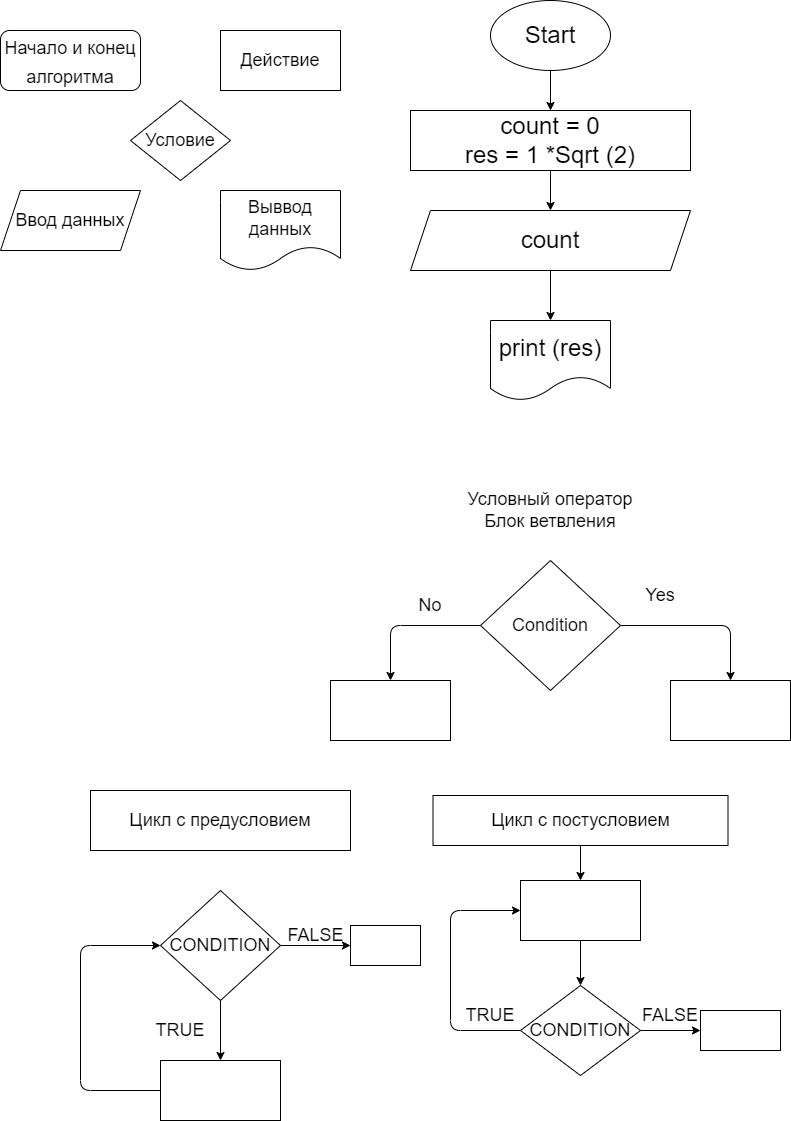

The diagram above was exported from draw.io. Its source (the exported page's mxGraphModel, read from the mxfile embedded in the PNG):
<mxGraphModel dx="564" dy="399" grid="1" gridSize="10" guides="1" tooltips="1" connect="1" arrows="1" fold="1" page="1" pageScale="1" pageWidth="827" pageHeight="1169" math="0" shadow="0">
  <root>
    <mxCell id="0" />
    <mxCell id="1" parent="0" />
    <mxCell id="14" value="" style="edgeStyle=none;html=1;" edge="1" parent="1" source="2" target="3">
      <mxGeometry relative="1" as="geometry" />
    </mxCell>
    <mxCell id="2" value="&lt;font style=&quot;font-size: 24px&quot;&gt;Start&lt;/font&gt;" style="ellipse;whiteSpace=wrap;html=1;" parent="1" vertex="1">
      <mxGeometry x="530" y="10" width="120" height="70" as="geometry" />
    </mxCell>
    <mxCell id="15" value="" style="edgeStyle=none;html=1;" edge="1" parent="1" source="3" target="4">
      <mxGeometry relative="1" as="geometry" />
    </mxCell>
    <mxCell id="3" value="&lt;font style=&quot;font-size: 24px&quot;&gt;count = 0&lt;br&gt;res = 1 *Sqrt (2)&lt;/font&gt;" style="rounded=0;whiteSpace=wrap;html=1;" parent="1" vertex="1">
      <mxGeometry x="450" y="120" width="280" height="60" as="geometry" />
    </mxCell>
    <mxCell id="12" value="" style="edgeStyle=none;html=1;" edge="1" parent="1" source="4" target="5">
      <mxGeometry relative="1" as="geometry" />
    </mxCell>
    <mxCell id="4" value="count" style="shape=parallelogram;perimeter=parallelogramPerimeter;whiteSpace=wrap;html=1;fixedSize=1;fontSize=24;" parent="1" vertex="1">
      <mxGeometry x="450" y="220" width="280" height="60" as="geometry" />
    </mxCell>
    <mxCell id="5" value="print (res)" style="shape=document;whiteSpace=wrap;html=1;boundedLbl=1;fontSize=24;" parent="1" vertex="1">
      <mxGeometry x="530" y="330" width="120" height="80" as="geometry" />
    </mxCell>
    <mxCell id="6" value="&lt;font style=&quot;font-size: 18px&quot;&gt;Начало и конец алгоритма&lt;/font&gt;" style="rounded=1;whiteSpace=wrap;html=1;fontSize=24;" parent="1" vertex="1">
      <mxGeometry x="40" y="40" width="140" height="60" as="geometry" />
    </mxCell>
    <mxCell id="7" value="Действие" style="rounded=0;whiteSpace=wrap;html=1;fontSize=18;" parent="1" vertex="1">
      <mxGeometry x="260" y="40" width="120" height="60" as="geometry" />
    </mxCell>
    <mxCell id="8" value="Условие" style="rhombus;whiteSpace=wrap;html=1;fontSize=18;" parent="1" vertex="1">
      <mxGeometry x="170" y="110" width="100" height="80" as="geometry" />
    </mxCell>
    <mxCell id="9" value="Ввод данных" style="shape=parallelogram;perimeter=parallelogramPerimeter;whiteSpace=wrap;html=1;fixedSize=1;fontSize=18;" parent="1" vertex="1">
      <mxGeometry x="40" y="200" width="140" height="60" as="geometry" />
    </mxCell>
    <mxCell id="10" value="Выввод данных" style="shape=document;whiteSpace=wrap;html=1;boundedLbl=1;fontSize=18;" parent="1" vertex="1">
      <mxGeometry x="260" y="200" width="120" height="80" as="geometry" />
    </mxCell>
    <mxCell id="18" style="edgeStyle=none;html=1;" edge="1" parent="1" source="11" target="16">
      <mxGeometry relative="1" as="geometry">
        <Array as="points">
          <mxPoint x="770" y="635" />
        </Array>
      </mxGeometry>
    </mxCell>
    <mxCell id="19" style="edgeStyle=none;html=1;entryX=0.5;entryY=0;entryDx=0;entryDy=0;" edge="1" parent="1" source="11" target="17">
      <mxGeometry relative="1" as="geometry">
        <Array as="points">
          <mxPoint x="430" y="635" />
        </Array>
      </mxGeometry>
    </mxCell>
    <mxCell id="11" value="&lt;font style=&quot;font-size: 18px&quot;&gt;Condition&lt;/font&gt;" style="rhombus;whiteSpace=wrap;html=1;" vertex="1" parent="1">
      <mxGeometry x="520" y="570" width="140" height="130" as="geometry" />
    </mxCell>
    <mxCell id="16" value="" style="rounded=0;whiteSpace=wrap;html=1;" vertex="1" parent="1">
      <mxGeometry x="710" y="690" width="120" height="60" as="geometry" />
    </mxCell>
    <mxCell id="17" value="" style="rounded=0;whiteSpace=wrap;html=1;" vertex="1" parent="1">
      <mxGeometry x="370" y="690" width="120" height="60" as="geometry" />
    </mxCell>
    <mxCell id="20" value="&lt;font style=&quot;font-size: 18px&quot;&gt;Yes&lt;/font&gt;" style="text;html=1;strokeColor=none;fillColor=none;align=center;verticalAlign=middle;whiteSpace=wrap;rounded=0;" vertex="1" parent="1">
      <mxGeometry x="670" y="590" width="60" height="30" as="geometry" />
    </mxCell>
    <mxCell id="22" value="&lt;font style=&quot;font-size: 18px&quot;&gt;No&lt;/font&gt;" style="text;html=1;strokeColor=none;fillColor=none;align=center;verticalAlign=middle;whiteSpace=wrap;rounded=0;" vertex="1" parent="1">
      <mxGeometry x="440" y="600" width="60" height="30" as="geometry" />
    </mxCell>
    <mxCell id="23" value="Условный оператор&lt;br&gt;Блок ветвления" style="text;html=1;strokeColor=none;fillColor=none;align=center;verticalAlign=middle;whiteSpace=wrap;rounded=0;fontSize=18;" vertex="1" parent="1">
      <mxGeometry x="450" y="490" width="280" height="60" as="geometry" />
    </mxCell>
    <mxCell id="24" value="Цикл с предусловием" style="rounded=0;whiteSpace=wrap;html=1;fontSize=18;" vertex="1" parent="1">
      <mxGeometry x="130" y="800" width="260" height="60" as="geometry" />
    </mxCell>
    <mxCell id="28" value="" style="edgeStyle=none;html=1;fontSize=18;" edge="1" parent="1" source="25" target="26">
      <mxGeometry relative="1" as="geometry" />
    </mxCell>
    <mxCell id="37" value="" style="edgeStyle=none;html=1;fontSize=18;" edge="1" parent="1" source="25" target="36">
      <mxGeometry relative="1" as="geometry" />
    </mxCell>
    <mxCell id="25" value="CONDITION" style="rhombus;whiteSpace=wrap;html=1;fontSize=18;" vertex="1" parent="1">
      <mxGeometry x="200" y="900" width="120" height="110" as="geometry" />
    </mxCell>
    <mxCell id="27" style="edgeStyle=none;html=1;entryX=0;entryY=0.5;entryDx=0;entryDy=0;fontSize=18;" edge="1" parent="1" source="26" target="25">
      <mxGeometry relative="1" as="geometry">
        <Array as="points">
          <mxPoint x="120" y="1100" />
          <mxPoint x="120" y="955" />
        </Array>
      </mxGeometry>
    </mxCell>
    <mxCell id="26" value="" style="rounded=0;whiteSpace=wrap;html=1;fontSize=18;" vertex="1" parent="1">
      <mxGeometry x="200" y="1070" width="120" height="60" as="geometry" />
    </mxCell>
    <mxCell id="29" value="TRUE" style="text;html=1;strokeColor=none;fillColor=none;align=center;verticalAlign=middle;whiteSpace=wrap;rounded=0;fontSize=18;" vertex="1" parent="1">
      <mxGeometry x="190" y="1030" width="60" height="20" as="geometry" />
    </mxCell>
    <mxCell id="33" value="" style="edgeStyle=none;html=1;fontSize=18;" edge="1" parent="1" source="30" target="31">
      <mxGeometry relative="1" as="geometry" />
    </mxCell>
    <mxCell id="30" value="Цикл с постусловием" style="rounded=0;whiteSpace=wrap;html=1;fontSize=18;" vertex="1" parent="1">
      <mxGeometry x="472.5" y="805" width="295" height="50" as="geometry" />
    </mxCell>
    <mxCell id="34" value="" style="edgeStyle=none;html=1;fontSize=18;" edge="1" parent="1" source="31" target="32">
      <mxGeometry relative="1" as="geometry" />
    </mxCell>
    <mxCell id="44" value="" style="edgeStyle=none;html=1;fontSize=18;exitX=1;exitY=0.5;exitDx=0;exitDy=0;" edge="1" parent="1" source="32" target="40">
      <mxGeometry relative="1" as="geometry">
        <Array as="points">
          <mxPoint x="680" y="1040" />
        </Array>
      </mxGeometry>
    </mxCell>
    <mxCell id="31" value="" style="rounded=0;whiteSpace=wrap;html=1;fontSize=18;" vertex="1" parent="1">
      <mxGeometry x="560" y="890" width="120" height="60" as="geometry" />
    </mxCell>
    <mxCell id="35" style="edgeStyle=none;html=1;entryX=0;entryY=0.5;entryDx=0;entryDy=0;fontSize=18;" edge="1" parent="1" source="32" target="31">
      <mxGeometry relative="1" as="geometry">
        <Array as="points">
          <mxPoint x="490" y="1040" />
          <mxPoint x="490" y="920" />
        </Array>
      </mxGeometry>
    </mxCell>
    <mxCell id="32" value="CONDITION" style="rhombus;whiteSpace=wrap;html=1;fontSize=18;" vertex="1" parent="1">
      <mxGeometry x="560" y="995" width="120" height="90" as="geometry" />
    </mxCell>
    <mxCell id="36" value="" style="rounded=0;whiteSpace=wrap;html=1;fontSize=18;" vertex="1" parent="1">
      <mxGeometry x="390" y="935" width="70" height="40" as="geometry" />
    </mxCell>
    <mxCell id="38" value="FALSE" style="text;html=1;align=center;verticalAlign=middle;resizable=0;points=[];autosize=1;strokeColor=none;fillColor=none;fontSize=18;" vertex="1" parent="1">
      <mxGeometry x="320" y="930" width="70" height="30" as="geometry" />
    </mxCell>
    <mxCell id="40" value="" style="rounded=0;whiteSpace=wrap;html=1;fontSize=18;" vertex="1" parent="1">
      <mxGeometry x="740" y="1020" width="80" height="40" as="geometry" />
    </mxCell>
    <mxCell id="42" value="TRUE" style="text;html=1;strokeColor=none;fillColor=none;align=center;verticalAlign=middle;whiteSpace=wrap;rounded=0;fontSize=18;" vertex="1" parent="1">
      <mxGeometry x="500" y="1010" width="60" height="30" as="geometry" />
    </mxCell>
    <mxCell id="45" value="FALSE" style="text;html=1;strokeColor=none;fillColor=none;align=center;verticalAlign=middle;whiteSpace=wrap;rounded=0;fontSize=18;" vertex="1" parent="1">
      <mxGeometry x="680" y="1010" width="60" height="30" as="geometry" />
    </mxCell>
  </root>
</mxGraphModel>